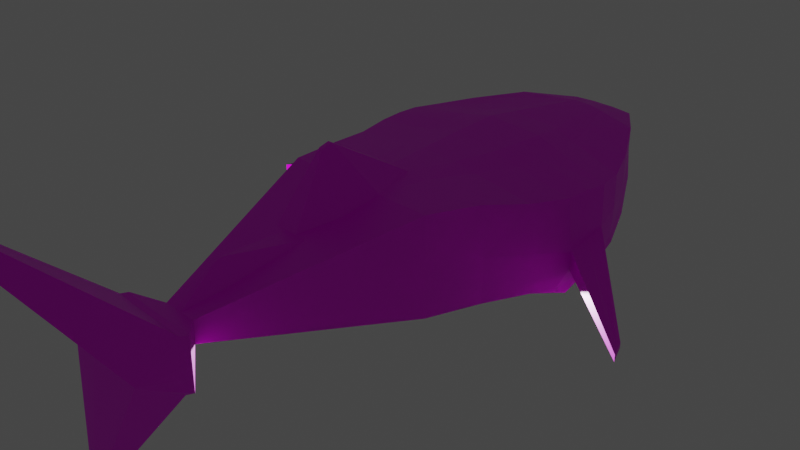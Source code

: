 # Source: shark_whale.blend  (saved by Blender 3.3.6; exported with 4.5.12 LTS)
import bpy
from mathutils import Matrix  # noqa: F401  (used for matrix-valued properties, if any)

bpy.ops.wm.read_factory_settings(use_empty=True)
scene = bpy.context.scene
scene.name = 'Scene'

# ---- collections
col_collection = bpy.data.collections.new('Collection'); scene.collection.children.link(col_collection)

# ---- images (referenced by path relative to the original .blend; pixels are not part of the script)
import os
ASSET_DIR = os.environ.get("B2B_ASSET_DIR", "")  # directory of the original .blend (textures are referenced by path, not embedded)
HERE = os.path.dirname(os.path.abspath(__file__))  # packed textures are extracted next to this script under _unpacked/

def load_image(name, relpath, width, height, colorspace="sRGB"):
    """Load a texture the original file referenced (path relative to the .blend, or extracted next to this script)."""
    p = next((c for c in (os.path.join(HERE, relpath), os.path.join(ASSET_DIR, relpath)) if relpath and os.path.exists(c)), "")
    if p:
        img = bpy.data.images.load(p, check_existing=True)
        img.name = name
    else:  # same state as the original file: an image datablock whose file is absent (Cycles renders it pink)
        img = bpy.data.images.new(name, width, height)
        img.source = "FILE"
        img.filepath = "//" + (relpath or name)
    img.colorspace_settings.name = colorspace
    return img
img_diff = load_image('diff', 'Textures/diff.png', 1024, 1024, 'sRGB')
img_spec_png = load_image('spec.png', 'Textures/spec.png', 1024, 1024, 'Non-Color')

# ---- materials (node trees are filled in below, after node groups)
mat_diff = bpy.data.materials.new('diff')
mat_diff.alpha_threshold = 0.0
mat_diff.use_transparent_shadow = False
mat_diff.roughness = 0.5
mat_diff.line_color = (0.0, 0.0, 0.0, 1.0)

# ---- material node trees
mat_diff.use_nodes = True; mat_diff.node_tree.nodes.clear()
_N = mat_diff.node_tree.nodes; _L = mat_diff.node_tree.links
n0 = _N.new('ShaderNodeOutputMaterial'); n0.name = 'Material Output'; n0.location = (300, 300)
n1 = _N.new('ShaderNodeBsdfPrincipled'); n1.name = 'Principled BSDF'; n1.location = (10, 300)
n1.distribution = 'GGX'
n1.subsurface_method = 'BURLEY'
n1.inputs[3].default_value = 1.45
n1.inputs[27].default_value = (0.0, 0.0, 0.0, 1.0)
n1.inputs[28].default_value = 1.0
n2 = _N.new('ShaderNodeTexImage'); n2.name = 'Image Texture'; n2.location = (-280, 270)
n2.image = img_diff
n3 = _N.new('ShaderNodeValToRGB'); n3.name = 'ColorRamp'; n3.location = (-283, -101)
while len(n3.color_ramp.elements) > 1: n3.color_ramp.elements.remove(n3.color_ramp.elements[-1])
n3.color_ramp.elements[0].position = 0.3788; n3.color_ramp.elements[0].color = (0.0, 0.0, 0.0, 1.0)
_e = n3.color_ramp.elements.new(0.4848); _e.color = (1.0, 1.0, 1.0, 1.0)
n4 = _N.new('ShaderNodeTexImage'); n4.name = 'Image Texture.001'; n4.location = (-653, -9)
n4.image = img_spec_png
_L.new(n1.outputs[0], n0.inputs[0])
_L.new(n2.outputs[0], n1.inputs[0])
_L.new(n3.outputs[0], n1.inputs[1])
_L.new(n4.outputs[0], n3.inputs[0])
n0.is_active_output = True

# ---- world
world_world = bpy.data.worlds.new('World'); scene.world = world_world
world_world.use_nodes = True; world_world.node_tree.nodes.clear()
_N = world_world.node_tree.nodes; _L = world_world.node_tree.links
n0 = _N.new('ShaderNodeOutputWorld'); n0.name = 'World Output'; n0.location = (300, 300)
n1 = _N.new('ShaderNodeBackground'); n1.name = 'Background'; n1.location = (10, 300)
n1.inputs[0].default_value = (0.05088, 0.05088, 0.05088, 1.0)
_L.new(n1.outputs[0], n0.inputs[0])
n0.is_active_output = True
world_world.color = (0.05088, 0.05088, 0.05088)
world_world.use_sun_shadow = False
world_world.sun_shadow_jitter_overblur = 0.0

# ---- cameras
cam_camera = bpy.data.cameras.new('Camera')
cam_camera.clip_end = 100.0
cam_camera.ortho_scale = 7.314

# ---- lights
light_light = bpy.data.lights.new('Light', 'POINT')
light_light.transmission_factor = 0.0
light_light.energy = 1000.0
light_light.shadow_soft_size = 0.1
light_light.shadow_maximum_resolution = 0.006
light_light.use_absolute_resolution = True

# ---- meshes
me_cube = bpy.data.meshes.new('Cube')
me_cube.from_pydata([(1.345, 0.6418, 0.8614), (0.9261, 0.5462, -0.5414), (1.346, -0.3609, 1.019), (0.9225, -0.5459, -0.5458), (-1.341, 0.5628, 0.8614), (-0.9222, 0.5452, -0.5414), (-1.341, -0.4272, 1.019), (-0.9186, -0.546, -0.5458), (0.3885, -0.3899, 3.291), (-0.3832, -0.3907, 3.291), (0.3908, -0.1648, 3.287), (-0.3861, -0.1655, 3.287), (-0.2021, 0.2559, -2.623), (-0.2021, 0.01359, -2.623), (0.206, 0.2559, -2.623), (0.206, 0.01359, -2.623), (0.3087, 0.5463, -0.5463), (-0.3048, 0.5463, -0.5463), (0.6364, -0.4607, 1.046), (-0.6324, -0.5008, 1.046), (-0.3048, -0.5463, -0.5463), (0.3087, -0.5463, -0.5463), (-0.652, 0.6121, 0.8722), (0.6559, 0.66, 0.8722), (0.1295, -0.4019, 3.3), (-0.1239, -0.4018, 3.3), (-0.1243, -0.1727, 3.3), (0.1292, -0.1732, 3.3), (0.06997, 0.2559, -2.623), (-0.06607, 0.2559, -2.623), (-0.06607, 0.01359, -2.623), (0.06997, 0.01359, -2.623), (0.7789, 0.4882, -0.9616), (0.6357, 0.4301, -1.377), (0.4924, 0.3721, -1.792), (0.3492, 0.314, -2.207), (-0.3453, 0.314, -2.207), (-0.4885, 0.3721, -1.792), (-0.6318, 0.4301, -1.377), (-0.775, 0.4882, -0.9616), (-0.775, -0.4343, -0.9616), (-0.6318, -0.3223, -1.377), (-0.4885, -0.2104, -1.792), (-0.3453, -0.09839, -2.207), (0.3492, -0.09839, -2.207), (0.4924, -0.2104, -1.792), (0.6357, -0.3223, -1.377), (0.7789, -0.4343, -0.9616), (0.2609, -0.4343, -0.9616), (0.2132, -0.3223, -1.377), (0.1655, -0.2104, -1.792), (0.1177, -0.09839, -2.207), (-0.257, -0.4343, -0.9616), (-0.2093, -0.3223, -1.377), (-0.1615, -0.2104, -1.792), (-0.1138, -0.09839, -2.207), (-0.257, 0.4882, -0.9616), (-0.2093, 0.4301, -1.377), (-0.1615, 0.3721, -1.792), (-0.1138, 0.314, -2.207), (0.2609, 0.4882, -0.9616), (0.2132, 0.4301, -1.377), (0.1655, 0.3721, -1.792), (0.1177, 0.314, -2.207), (-1.353, -0.4445, 1.286), (-1.363, -0.438, 1.537), (-1.295, -0.4238, 1.834), (-1.099, -0.4473, 2.248), (-0.7705, -0.4801, 2.773), (-0.784, -0.048, 2.749), (-1.121, 0.1154, 2.202), (-1.32, 0.2362, 1.778), (-1.381, 0.3326, 1.492), (-1.377, 0.4218, 1.247), (1.381, 0.5086, 1.247), (1.385, 0.421, 1.492), (1.324, 0.3189, 1.778), (1.126, 0.1726, 2.202), (0.7902, -0.02385, 2.749), (0.7798, -0.4594, 2.773), (1.108, -0.398, 2.248), (1.304, -0.3527, 1.834), (1.372, -0.3606, 1.537), (1.361, -0.3723, 1.286), (-0.658, -0.5167, 1.351), (-0.6745, -0.5217, 1.646), (-0.6147, -0.5018, 1.979), (-0.465, -0.507, 2.397), (-0.2733, -0.5108, 2.872), (0.6649, -0.4717, 1.351), (0.6838, -0.473, 1.646), (0.624, -0.4591, 1.979), (0.4742, -0.4808, 2.397), (0.2826, -0.5028, 2.872), (1.262, 0.5838, 0.6049), (1.076, 0.5693, 0.07938), (-1.042, -0.5136, 0.05677), (-1.203, -0.4397, 0.5914), (1.207, -0.3883, 0.5914), (1.046, -0.4937, 0.05677), (-1.258, 0.5176, 0.6049), (-1.072, 0.5417, 0.07938), (-0.5714, 0.5533, 0.579), (-0.395, 0.5599, 0.03377), (0.5753, 0.5913, 0.579), (0.3989, 0.5719, 0.03377), (0.5099, -0.4878, 0.5694), (0.3682, -0.5454, 0.01948), (-0.506, -0.5152, 0.5694), (-0.3643, -0.5525, 0.01948), (-0.9234, 0.001194, -0.54), (1.436, 0.1794, 0.9893), (-1.432, 0.0868, 0.9893), (0.9273, 0.002468, -0.54), (0.39, -0.2796, 3.289), (-0.385, -0.2803, 3.289), (-0.2021, 0.1347, -2.623), (0.206, 0.1347, -2.623), (0.1294, -0.2902, 3.3), (-0.124, -0.2899, 3.3), (0.7789, 0.02695, -0.9616), (0.6357, 0.0539, -1.377), (0.4924, 0.08084, -1.792), (0.3492, 0.1078, -2.207), (-0.775, 0.02695, -0.9616), (-0.6318, 0.0539, -1.377), (-0.4885, 0.08084, -1.792), (-0.3453, 0.1078, -2.207), (1.431, 0.1335, 1.233), (1.425, 0.07358, 1.477), (1.344, 0.00175, 1.777), (1.133, -0.1117, 2.207), (0.7916, -0.2495, 2.753), (-1.427, 0.03836, 1.233), (-1.419, -0.02325, 1.478), (-1.337, -0.08314, 1.777), (-1.126, -0.1687, 2.207), (-0.7834, -0.2731, 2.753), (1.084, 0.05748, 0.08543), (1.279, 0.1374, 0.6092), (-1.08, 0.02781, 0.08543), (-1.275, 0.06644, 0.6092), (-0.4865, 0.2355, -2.82), (-0.4865, -0.05447, -2.82), (-0.1609, 0.5199, -2.839), (-0.4865, 0.5255, -2.82), (0.1648, -0.06007, -2.839), (0.4904, -0.06007, -2.839), (0.4904, 0.2299, -2.839), (0.4904, 0.5199, -2.839), (0.1648, 0.5199, -2.839), (-0.1609, -0.06007, -2.839), (-0.1314, -1.413, -4.395), (-0.1314, -1.352, -4.492), (-0.5167, 0.2355, -3.352), (-0.5167, -0.05447, -2.893), (-0.191, 0.5199, -2.912), (-0.5167, 0.5255, -2.893), (0.1346, -0.06007, -2.912), (0.4602, -0.06007, -2.912), (0.4602, 0.2299, -3.371), (0.4602, 0.5199, -2.912), (0.1346, 0.5199, -2.912), (-0.191, -0.06007, -2.912), (-0.191, 0.2299, -3.371), (0.1346, 0.2299, -3.371), (0.006188, -1.414, -4.399), (0.07499, -1.414, -4.399), (-0.06262, -1.414, -4.399), (-0.06262, -1.353, -4.496), (0.006188, -1.353, -4.496), (0.07499, -1.353, -4.496), (-0.07479, 1.238, -3.428), (-0.1679, 1.239, -3.422), (0.1115, 1.155, -3.559), (0.1115, 1.238, -3.428), (0.01836, 1.238, -3.428), (-0.1679, 1.156, -3.554), (-0.07479, 1.155, -3.559), (0.01836, 1.155, -3.559), (-1.424, 0.2945, 0.9893), (0.9274, 0.2744, -0.5399), (-0.3856, -0.2233, 3.288), (0.206, 0.1953, -2.623), (0.7789, 0.2576, -0.9616), (0.6357, 0.242, -1.377), (0.4924, 0.2264, -1.792), (0.3492, 0.2109, -2.207), (-1.417, 0.2373, 1.233), (-1.412, 0.1641, 1.476), (-1.332, 0.08024, 1.777), (-1.126, -0.02559, 2.205), (-0.786, -0.161, 2.749), (-1.081, 0.2835, 0.08573), (-1.276, 0.289, 0.6093), (-0.9235, 0.2731, -0.5399), (1.428, 0.3872, 0.9893), (0.3905, -0.2226, 3.288), (-0.2021, 0.1953, -2.623), (0.1293, -0.2322, 3.3), (-0.1241, -0.2317, 3.3), (-0.775, 0.2576, -0.9616), (-0.6318, 0.242, -1.377), (-0.4885, 0.2264, -1.792), (-0.3453, 0.2109, -2.207), (1.421, 0.3302, 1.233), (1.416, 0.2596, 1.476), (1.338, 0.1645, 1.777), (1.132, 0.03168, 2.205), (0.7932, -0.1367, 2.749), (1.085, 0.3133, 0.08573), (1.28, 0.3601, 0.6093), (0.4904, 0.3749, -2.839), (-0.4865, 0.3805, -2.82), (0.4602, 0.3749, -3.142), (-0.5167, 0.3805, -3.122), (0.1115, 1.196, -3.494), (-0.1679, 1.198, -3.488), (-0.07479, 1.196, -3.494), (0.01836, 1.196, -3.494), (0.05224, 0.626, -0.7167), (-0.04833, 0.626, -0.7167), (0.3023, -0.5262, 1.063), (-0.2984, -0.5505, 1.063), (-0.02544, -1.084, -0.8754), (0.02934, -1.084, -0.8754), (-0.3369, 0.6386, 0.878), (0.3408, 0.6698, 0.878), (0.04504, -0.4008, 3.3), (-0.03945, -0.4007, 3.3), (-0.03981, -0.1719, 3.3), (0.04468, -0.1723, 3.3), (0.02462, 0.2559, -2.623), (-0.02072, 0.2559, -2.623), (-0.02072, 0.01359, -2.623), (0.02462, 0.01359, -2.623), (0.04441, 0.5974, -0.921), (-0.04051, 0.5974, -0.921), (0.07236, 0.4301, -1.377), (-0.06846, 0.4301, -1.377), (0.0124, 0.4902, -1.96), (-0.008497, 0.4902, -1.96), (0.009349, 0.4791, -2.039), (-0.005446, 0.4791, -2.039), (-0.02118, -1.054, -0.9866), (0.02508, -1.054, -0.9866), (-0.06846, -0.3223, -1.377), (0.07236, -0.3223, -1.377), (-0.009335, -0.3548, -2.14), (0.01324, -0.3548, -2.14), (-0.00604, -0.3316, -2.226), (0.009943, -0.3316, -2.226), (0.3283, -0.5334, 1.392), (-0.3217, -0.5614, 1.392), (0.3511, -0.5414, 1.712), (-0.3418, -0.5727, 1.712), (0.316, -0.5164, 2.058), (-0.3067, -0.5438, 2.058), (0.2203, -0.5167, 2.462), (-0.211, -0.5329, 2.462), (0.109, -0.5162, 2.903), (-0.09973, -0.5203, 2.903), (0.1266, -0.564, 0.006075), (-0.1227, -0.5664, 0.006075), (0.2284, -0.5343, 0.5591), (-0.2245, -0.5505, 0.5591), (-0.1446, 0.5674, 0.01516), (0.1485, 0.5729, 0.01516), (-0.2813, 0.5707, 0.5665), (0.2852, 0.595, 0.5665), (-0.03957, -0.2889, 3.3), (0.04492, -0.2892, 3.3), (0.05622, 0.5199, -2.839), (-0.05232, 0.5199, -2.839), (-0.05232, -0.06007, -2.839), (0.05622, -0.06007, -2.839), (0.02606, 0.5199, -2.912), (-0.08249, 0.5199, -2.912), (-0.08249, -0.06007, -2.912), (0.02606, -0.06007, -2.912), (0.02606, 0.2299, -3.371), (-0.08249, 0.2299, -3.371), (-0.03968, -1.414, -4.399), (-0.01675, -1.414, -4.399), (-0.01675, -1.353, -4.496), (-0.03968, -1.353, -4.496), (-0.01269, 1.238, -3.428), (-0.04374, 1.238, -3.428), (-0.01269, 1.155, -3.559), (-0.04374, 1.155, -3.559), (-0.01269, 1.196, -3.494), (-0.04374, 1.196, -3.494), (-0.03968, -0.2308, 3.3), (0.04481, -0.2312, 3.3), (2.432, 0.7554, 0.4415), (2.432, 0.6788, 0.4415), (2.396, 0.7344, 0.5313), (2.396, 0.6684, 0.5313), (2.36, 0.7134, 0.6211), (2.36, 0.658, 0.6211), (-2.392, 0.2873, 0.5313), (-2.356, 0.2769, 0.6211), (-2.428, 0.2976, 0.4415), (-2.428, 0.3743, 0.4415), (-2.392, 0.3533, 0.5313), (-2.356, 0.3323, 0.6211), (0.6694, 0.7324, 1.081), (1.36, 0.7059, 1.043), (0.1287, -0.00563, 3.35), (0.3855, -0.003112, 3.345), (-1.352, 0.5322, 1.301), (-1.356, 0.629, 1.043), (0.7751, 0.1389, 2.818), (-0.6655, 0.6848, 1.081), (0.341, 0.7479, 1.102), (-0.3816, -0.00344, 3.345), (-0.1247, -0.005406, 3.35), (0.04424, -0.005396, 3.35), (0.2801, 0.1255, 2.918), (-0.2757, 0.1174, 2.918), (-0.7705, 0.1185, 2.818), (-1.103, 0.2522, 2.272), (-1.298, 0.3501, 1.846), (-1.357, 0.4379, 1.553), (1.356, 0.6116, 1.301), (1.361, 0.5197, 1.553), (1.302, 0.4253, 1.846), (1.107, 0.3037, 2.272), (0.6818, 0.6242, 1.379), (0.6893, 0.5183, 1.672), (0.6351, 0.41, 2.002), (0.48, 0.2841, 2.428), (-0.6779, 0.5743, 1.379), (-0.6854, 0.4665, 1.672), (-0.6312, 0.3641, 2.002), (-0.4761, 0.2561, 2.428), (0.3542, 0.6317, 1.424), (0.3644, 0.5174, 1.742), (0.331, 0.4019, 2.085), (0.2274, 0.2739, 2.496), (0.1071, 0.1212, 2.949), (-0.3371, 0.7174, 1.102), (-0.04025, -0.005185, 3.35), (-0.3503, 0.5993, 1.424), (-0.3605, 0.4833, 1.742), (-0.3271, 0.3716, 2.085), (-0.2235, 0.2562, 2.496), (-0.1027, 0.117, 2.949)], [], [(137, 68, 9, 115), (108, 19, 6, 97), (194, 180, 4, 100), (63, 35, 14, 28), (139, 111, 2, 98), (104, 23, 0, 94), (119, 115, 9, 25), (209, 78, 10, 197), (93, 79, 8, 24), (198, 12, 145, 213), (55, 43, 13, 30), (204, 36, 12, 198), (123, 44, 15, 117), (44, 51, 31, 15), (250, 55, 30, 234), (232, 28, 150, 272), (13, 116, 142, 143), (68, 88, 25, 9), (260, 93, 24, 228), (114, 118, 24, 8), (270, 119, 25, 229), (100, 4, 22, 102), (269, 227, 23, 104), (36, 59, 29, 12), (242, 63, 28, 232), (98, 2, 18, 106), (265, 223, 19, 108), (220, 16, 60, 236), (236, 60, 61, 238), (238, 61, 62, 240), (240, 62, 63, 242), (5, 17, 56, 39), (39, 56, 57, 38), (38, 57, 58, 37), (37, 58, 59, 36), (224, 20, 52, 244), (244, 52, 53, 246), (246, 53, 54, 248), (248, 54, 55, 250), (3, 21, 48, 47), (47, 48, 49, 46), (46, 49, 50, 45), (45, 50, 51, 44), (113, 3, 47, 120), (120, 47, 46, 121), (121, 46, 45, 122), (122, 45, 44, 123), (195, 5, 39, 201), (201, 39, 38, 202), (202, 38, 37, 203), (203, 37, 36, 204), (20, 7, 40, 52), (52, 40, 41, 53), (53, 41, 42, 54), (54, 42, 43, 55), (16, 1, 32, 60), (60, 32, 33, 61), (61, 33, 34, 62), (62, 34, 35, 63), (11, 26, 316, 315), (74, 0, 307, 324), (230, 231, 317, 342), (27, 10, 309, 308), (73, 72, 323, 310), (222, 18, 89, 252), (252, 89, 90, 254), (254, 90, 91, 256), (256, 91, 92, 258), (258, 92, 93, 260), (6, 19, 84, 64), (64, 84, 85, 65), (65, 85, 86, 66), (66, 86, 87, 67), (67, 87, 88, 68), (18, 2, 83, 89), (89, 83, 82, 90), (90, 82, 81, 91), (91, 81, 80, 92), (92, 80, 79, 93), (26, 230, 342, 316), (72, 71, 322, 323), (23, 227, 314, 306), (71, 70, 321, 322), (78, 77, 327, 312), (196, 0, 74, 205), (205, 74, 75, 206), (206, 75, 76, 207), (207, 76, 77, 208), (208, 77, 78, 209), (112, 6, 64, 133), (133, 64, 65, 134), (134, 65, 66, 135), (135, 66, 67, 136), (136, 67, 68, 137), (224, 263, 109, 20), (263, 265, 108, 109), (3, 99, 107, 21), (99, 98, 106, 107), (220, 267, 105, 16), (267, 269, 104, 105), (5, 101, 103, 17), (101, 100, 102, 103), (16, 105, 95, 1), (105, 104, 94, 95), (113, 138, 99, 3), (138, 139, 98, 99), (195, 193, 101, 5), (193, 194, 100, 101), (20, 109, 96, 7), (109, 108, 97, 96), (96, 97, 141, 140), (7, 96, 140, 110), (210, 211, 139, 138), (181, 210, 138, 113), (191, 136, 137, 192), (190, 135, 136, 191), (189, 134, 135, 190), (206, 129, 299, 298), (180, 112, 302, 303), (80, 131, 132, 79), (81, 130, 131, 80), (82, 129, 130, 81), (83, 128, 129, 82), (2, 111, 128, 83), (42, 126, 127, 43), (41, 125, 126, 42), (40, 124, 125, 41), (7, 110, 124, 40), (186, 122, 123, 187), (185, 121, 122, 186), (184, 120, 121, 185), (181, 113, 120, 184), (292, 200, 119, 270), (197, 199, 118, 114), (28, 14, 149, 150), (183, 117, 148, 212), (187, 123, 117, 183), (43, 127, 116, 13), (234, 30, 151, 274), (79, 132, 114, 8), (200, 182, 115, 119), (211, 196, 111, 139), (97, 6, 112, 141), (192, 137, 115, 182), (150, 149, 161, 162), (274, 151, 163, 278), (143, 142, 154, 155), (213, 145, 157, 215), (212, 148, 160, 214), (151, 143, 155, 163), (12, 29, 144, 145), (30, 13, 143, 151), (117, 15, 147, 148), (15, 31, 146, 147), (154, 164, 169, 153), (163, 155, 152, 168), (280, 165, 170, 284), (157, 156, 172, 173), (214, 160, 174, 216), (281, 164, 178, 289), (148, 147, 159, 160), (145, 144, 156, 157), (272, 150, 162, 276), (147, 146, 158, 159), (170, 171, 167, 166), (153, 169, 168, 152), (284, 170, 166, 283), (159, 158, 166, 167), (160, 159, 167, 171), (155, 154, 153, 152), (278, 163, 168, 282), (165, 160, 171, 170), (290, 219, 179, 288), (217, 218, 178, 177), (219, 216, 174, 179), (215, 157, 173, 217), (164, 154, 177, 178), (162, 161, 175, 176), (160, 165, 179, 174), (276, 162, 176, 286), (154, 215, 217, 177), (176, 175, 216, 219), (173, 172, 218, 217), (286, 176, 219, 290), (161, 214, 216, 175), (149, 212, 214, 161), (142, 213, 215, 154), (69, 192, 182, 11), (94, 0, 196, 211), (26, 11, 182, 200), (35, 187, 183, 14), (14, 183, 212, 149), (10, 27, 199, 197), (230, 26, 200, 292), (1, 181, 184, 32), (32, 184, 185, 33), (33, 185, 186, 34), (34, 186, 187, 35), (4, 180, 188, 73), (73, 188, 189, 72), (72, 189, 190, 71), (71, 190, 191, 70), (70, 191, 192, 69), (1, 95, 210, 181), (95, 94, 211, 210), (140, 141, 194, 193), (110, 140, 193, 195), (131, 208, 209, 132), (130, 207, 208, 131), (129, 206, 207, 130), (133, 134, 301, 300), (196, 205, 296, 294), (126, 203, 204, 127), (125, 202, 203, 126), (124, 201, 202, 125), (110, 195, 201, 124), (127, 204, 198, 116), (116, 198, 213, 142), (132, 209, 197, 114), (141, 112, 180, 194), (27, 231, 293, 199), (231, 230, 292, 293), (172, 287, 291, 218), (287, 286, 290, 291), (156, 277, 287, 172), (277, 276, 286, 287), (218, 291, 289, 178), (291, 290, 288, 289), (158, 279, 283, 166), (279, 278, 282, 283), (169, 285, 282, 168), (285, 284, 283, 282), (144, 273, 277, 156), (273, 272, 276, 277), (165, 280, 288, 179), (280, 281, 289, 288), (164, 281, 285, 169), (281, 280, 284, 285), (146, 275, 279, 158), (275, 274, 278, 279), (31, 235, 275, 146), (235, 234, 274, 275), (199, 293, 271, 118), (293, 292, 270, 271), (103, 102, 268, 266), (266, 268, 269, 267), (17, 103, 266, 221), (221, 266, 267, 220), (107, 106, 264, 262), (262, 264, 265, 263), (21, 107, 262, 225), (225, 262, 263, 224), (87, 259, 261, 88), (259, 258, 260, 261), (86, 257, 259, 87), (257, 256, 258, 259), (85, 255, 257, 86), (255, 254, 256, 257), (84, 253, 255, 85), (253, 252, 254, 255), (19, 223, 253, 84), (223, 222, 252, 253), (22, 4, 311, 313), (70, 69, 320, 321), (227, 226, 341, 314), (77, 76, 326, 327), (69, 11, 315, 320), (10, 78, 312, 309), (226, 22, 313, 341), (76, 75, 325, 326), (0, 23, 306, 307), (4, 73, 310, 311), (50, 249, 251, 51), (249, 248, 250, 251), (49, 247, 249, 50), (247, 246, 248, 249), (48, 245, 247, 49), (245, 244, 246, 247), (21, 225, 245, 48), (225, 224, 244, 245), (58, 241, 243, 59), (241, 240, 242, 243), (57, 239, 241, 58), (239, 238, 240, 241), (56, 237, 239, 57), (237, 236, 238, 239), (17, 221, 237, 56), (221, 220, 236, 237), (106, 18, 222, 264), (264, 222, 223, 265), (59, 243, 233, 29), (243, 242, 232, 233), (102, 22, 226, 268), (268, 226, 227, 269), (118, 271, 228, 24), (271, 270, 229, 228), (231, 27, 308, 317), (75, 74, 324, 325), (88, 261, 229, 25), (261, 260, 228, 229), (29, 233, 273, 144), (233, 232, 272, 273), (51, 251, 235, 31), (251, 250, 234, 235), (304, 300, 301, 305), (303, 302, 300, 304), (297, 296, 298, 299), (295, 294, 296, 297), (188, 180, 303, 304), (111, 196, 294, 295), (112, 133, 300, 302), (189, 188, 304, 305), (129, 128, 297, 299), (205, 206, 298, 296), (128, 111, 295, 297), (134, 189, 305, 301), (319, 320, 315, 316), (312, 318, 308, 309), (347, 319, 316, 342), (341, 313, 332, 343), (343, 332, 333, 344), (344, 333, 334, 345), (345, 334, 335, 346), (346, 335, 319, 347), (307, 306, 328, 324), (324, 328, 329, 325), (325, 329, 330, 326), (326, 330, 331, 327), (327, 331, 318, 312), (313, 311, 310, 332), (332, 310, 323, 333), (333, 323, 322, 334), (334, 322, 321, 335), (335, 321, 320, 319), (331, 339, 340, 318), (339, 346, 347, 340), (330, 338, 339, 331), (338, 345, 346, 339), (329, 337, 338, 330), (337, 344, 345, 338), (328, 336, 337, 329), (336, 343, 344, 337), (306, 314, 336, 328), (314, 341, 343, 336), (318, 340, 317, 308), (340, 347, 342, 317)])
_uv = me_cube.uv_layers.new(name='UVMap')
_uv.uv.foreach_set('vector', [0.7084, 0.8565, 0.7084, 0.8815, 0.63, 0.8796, 0.6288, 0.8664, 0.4067, 0.3842, 0.4645, 0.3972, 0.4645, 0.4829, 0.4126, 0.4682, 0.1568, 0.9306, 0.1079, 0.9323, 0.1242, 0.8991, 0.1568, 0.9031, 0.9523, 0.7165, 0.9246, 0.7196, 0.936, 0.6676, 0.9523, 0.6658, 0.1914, 0.6482, 0.2408, 0.6425, 0.2408, 0.7084, 0.1868, 0.7118, 0.7114, 0.5548, 0.7477, 0.5637, 0.7477, 0.6465, 0.7159, 0.6371, 0.6629, 0.9543, 0.6629, 0.9857, 0.6497, 0.985, 0.6495, 0.9538, 0.9621, 0.4554, 0.9754, 0.4528, 0.9754, 0.535, 0.9686, 0.5365, 0.5656, 0.5501, 0.6073, 0.5054, 0.6073, 0.5838, 0.5829, 0.6032, 0.6764, 0.6449, 0.6822, 0.6494, 0.6822, 0.7021, 0.6684, 0.6914, 0.9493, 0.8768, 0.9217, 0.8798, 0.9331, 0.8266, 0.9493, 0.8248, 0.8174, 0.8563, 0.8051, 0.8568, 0.8102, 0.8038, 0.8174, 0.8036, 0.977, 0.8777, 0.9523, 0.8792, 0.9625, 0.8257, 0.977, 0.8248, 0.9206, 0.01215, 0.9482, 0.01522, 0.9482, 0.06718, 0.932, 0.06538, 0.9332, 0.3394, 0.9074, 0.3223, 0.928, 0.2746, 0.9332, 0.2762, 0.6878, 0.9584, 0.6823, 0.9579, 0.6748, 0.916, 0.6878, 0.9172, 0.04306, 0.9259, 0.04306, 0.9404, 0.0015, 0.9525, 0.0015, 0.9177, 0.5094, 0.5973, 0.4675, 0.553, 0.4848, 0.4997, 0.5094, 0.5189, 0.9789, 0.02203, 0.9977, 0.01215, 0.9977, 0.06806, 0.9882, 0.07145, 0.3551, 0.9551, 0.3551, 0.9865, 0.3417, 0.987, 0.3419, 0.9559, 0.2422, 0.4619, 0.2524, 0.462, 0.2524, 0.4754, 0.2422, 0.4753, 0.716, 0.6586, 0.7475, 0.6495, 0.7475, 0.7325, 0.7114, 0.7411, 0.3791, 0.882, 0.3791, 0.921, 0.3417, 0.9265, 0.345, 0.8893, 0.7484, 0.9067, 0.776, 0.9099, 0.776, 0.9605, 0.7598, 0.9587, 0.9695, 0.8197, 0.9527, 0.7935, 0.9641, 0.7441, 0.9695, 0.7447, 0.007404, 0.3802, 0.05933, 0.3652, 0.05933, 0.4513, 0.0015, 0.4646, 0.8435, 0.4842, 0.8435, 0.5454, 0.8031, 0.5492, 0.81, 0.4903, 0.8632, 0.9176, 0.8942, 0.8953, 0.8942, 0.9459, 0.8649, 0.9423, 0.6288, 0.913, 0.6366, 0.8845, 0.687, 0.8902, 0.687, 0.9072, 0.6258, 0.9273, 0.6092, 0.9303, 0.6057, 0.8798, 0.6258, 0.8565, 0.2438, 0.953, 0.2672, 0.9331, 0.2672, 0.9837, 0.2443, 0.9626, 0.3385, 0.6364, 0.3391, 0.5623, 0.3894, 0.5565, 0.3894, 0.6187, 0.05185, 0.6792, 0.05185, 0.7414, 0.0015, 0.7472, 0.0015, 0.6964, 0.7671, 0.8006, 0.7671, 0.7498, 0.8175, 0.7441, 0.8175, 0.7834, 0.1576, 0.8164, 0.1967, 0.8209, 0.1967, 0.8715, 0.169, 0.8684, 0.06512, 0.5462, 0.144, 0.5213, 0.144, 0.5732, 0.06551, 0.56, 0.0465, 0.5755, 0.0015, 0.5098, 0.03174, 0.4676, 0.0465, 0.4758, 0.8681, 0.5457, 0.8516, 0.5492, 0.8465, 0.4975, 0.8681, 0.4538, 0.9143, 0.1384, 0.9454, 0.1008, 0.9454, 0.1528, 0.9147, 0.1491, 0.2692, 0.5968, 0.2692, 0.5231, 0.3209, 0.5174, 0.3209, 0.5796, 0.6874, 0.151, 0.6874, 0.08882, 0.7391, 0.08308, 0.7391, 0.1338, 0.7665, 0.6696, 0.8169, 0.6752, 0.8169, 0.7272, 0.7779, 0.7229, 0.7114, 0.8057, 0.7504, 0.8101, 0.7504, 0.862, 0.7228, 0.8589, 0.664, 0.6655, 0.664, 0.7314, 0.611, 0.7186, 0.6103, 0.6633, 0.7641, 0.7473, 0.7641, 0.8027, 0.7114, 0.7893, 0.7114, 0.7441, 0.6554, 0.8444, 0.6103, 0.8472, 0.6205, 0.7937, 0.6554, 0.7916, 0.9104, 0.4163, 0.8755, 0.4185, 0.8857, 0.365, 0.9104, 0.3635, 0.744, 0.9187, 0.7114, 0.9196, 0.7164, 0.866, 0.744, 0.865, 0.9509, 0.2405, 0.9232, 0.2415, 0.9283, 0.1885, 0.9509, 0.1877, 0.9785, 0.3274, 0.956, 0.3282, 0.9611, 0.2753, 0.9785, 0.2746, 0.7298, 0.5491, 0.7124, 0.5498, 0.7175, 0.4968, 0.7298, 0.4964, 0.5154, 0.07522, 0.5153, 0.0015, 0.567, 0.01875, 0.567, 0.08095, 0.7391, 0.01788, 0.7391, 0.08008, 0.6874, 0.06288, 0.6874, 0.01215, 0.2081, 0.8078, 0.1576, 0.8134, 0.169, 0.7602, 0.2081, 0.7559, 0.04053, 0.8638, 0.0015, 0.8681, 0.0129, 0.8149, 0.04053, 0.8118, 0.5739, 0.1627, 0.5734, 0.08859, 0.6243, 0.1063, 0.6243, 0.1685, 0.408, 0.7345, 0.408, 0.6723, 0.4583, 0.6895, 0.4583, 0.7403, 0.2438, 0.8197, 0.2438, 0.769, 0.2941, 0.7862, 0.2941, 0.8255, 0.3807, 0.8745, 0.3417, 0.879, 0.3531, 0.827, 0.3807, 0.8238, 0.7123, 0.9533, 0.7123, 0.9848, 0.6913, 0.9845, 0.6916, 0.9537, 0.9944, 0.8268, 0.9944, 0.876, 0.98, 0.8578, 0.9803, 0.8248, 0.334, 0.5841, 0.3239, 0.5841, 0.3239, 0.5632, 0.334, 0.5631, 0.1808, 0.9512, 0.1808, 0.9826, 0.1602, 0.9823, 0.1598, 0.9514, 0.8276, 0.4807, 0.8279, 0.4494, 0.8426, 0.447, 0.8426, 0.4793, 0.2396, 0.9386, 0.1987, 0.9377, 0.1983, 0.9008, 0.2396, 0.899, 0.8589, 0.883, 0.8589, 0.9244, 0.8235, 0.9224, 0.8205, 0.881, 0.8604, 0.8666, 0.8205, 0.878, 0.8238, 0.8374, 0.8604, 0.8248, 0.8354, 0.2094, 0.8675, 0.1877, 0.8675, 0.2411, 0.8413, 0.2589, 0.8901, 0.7629, 0.9157, 0.7441, 0.9157, 0.8057, 0.8978, 0.817, 0.7943, 0.01215, 0.7943, 0.09779, 0.7575, 0.09635, 0.7621, 0.01218, 0.8019, 0.3635, 0.8019, 0.4478, 0.7665, 0.4492, 0.7716, 0.365, 0.5562, 0.5967, 0.5562, 0.681, 0.5176, 0.694, 0.5221, 0.6101, 0.5066, 0.3587, 0.5048, 0.2747, 0.5496, 0.2457, 0.5496, 0.3243, 0.399, 0.3644, 0.399, 0.4429, 0.3488, 0.4783, 0.3467, 0.4174, 0.3297, 0.7505, 0.2438, 0.7463, 0.245, 0.7142, 0.3297, 0.7137, 0.8019, 0.2757, 0.8019, 0.3605, 0.7716, 0.3593, 0.7665, 0.2746, 0.04012, 0.5914, 0.04012, 0.6762, 0.006071, 0.6629, 0.0015, 0.5785, 0.4858, 0.1731, 0.4876, 0.08859, 0.5305, 0.1233, 0.5305, 0.2022, 0.2392, 0.399, 0.2392, 0.4779, 0.1868, 0.4245, 0.189, 0.3634, 0.7452, 0.2716, 0.735, 0.2716, 0.735, 0.2506, 0.7452, 0.2506, 0.9294, 0.5206, 0.9294, 0.5576, 0.9137, 0.5614, 0.9149, 0.524, 0.3367, 0.9687, 0.2988, 0.97, 0.2971, 0.9415, 0.3367, 0.9422, 0.9941, 0.1877, 0.9941, 0.2459, 0.976, 0.25, 0.9787, 0.1925, 0.9202, 0.1896, 0.9202, 0.2702, 0.9025, 0.2669, 0.899, 0.1877, 0.9329, 0.537, 0.9581, 0.5118, 0.9581, 0.5609, 0.9368, 0.5668, 0.6462, 0.03197, 0.6246, 0.03619, 0.6267, 0.005028, 0.6462, 0.0015, 0.9917, 0.9867, 0.9721, 0.9898, 0.9738, 0.9526, 0.9917, 0.9476, 0.985, 0.4226, 0.9669, 0.4269, 0.9687, 0.368, 0.985, 0.3635, 0.9459, 0.5759, 0.9621, 0.5711, 0.9621, 0.6517, 0.9491, 0.6555, 0.8734, 0.1008, 0.8734, 0.1636, 0.8415, 0.1672, 0.8445, 0.1083, 0.5477, 0.8606, 0.5477, 0.9196, 0.5176, 0.9219, 0.5194, 0.8711, 0.2396, 0.8408, 0.2396, 0.8915, 0.2033, 0.896, 0.2042, 0.8542, 0.798, 0.1008, 0.8385, 0.1113, 0.8385, 0.1663, 0.8053, 0.1588, 0.7973, 0.01215, 0.8304, 0.01979, 0.8304, 0.09432, 0.8057, 0.09017, 0.4514, 0.2457, 0.4514, 0.369, 0.425, 0.3812, 0.4067, 0.3154, 0.5988, 0.7826, 0.5988, 0.8502, 0.5656, 0.8577, 0.5705, 0.7895, 0.3418, 0.4152, 0.2692, 0.4303, 0.2738, 0.3487, 0.3418, 0.3415, 0.3115, 0.02443, 0.3758, 0.0015, 0.3758, 0.08609, 0.3102, 0.1062, 0.7959, 0.5711, 0.7959, 0.66, 0.7665, 0.6666, 0.7669, 0.5961, 0.8324, 0.1877, 0.8324, 0.256, 0.7989, 0.2658, 0.8037, 0.1971, 0.1539, 0.3282, 0.07947, 0.3468, 0.08428, 0.2654, 0.1539, 0.254, 0.1892, 0.2789, 0.2515, 0.2541, 0.2515, 0.3367, 0.1868, 0.3604, 0.3437, 0.3385, 0.274, 0.3271, 0.2692, 0.2457, 0.3437, 0.2643, 0.0015, 0.2561, 0.06619, 0.2797, 0.06619, 0.3622, 0.003932, 0.3376, 0.3789, 0.07922, 0.3788, 0.0015, 0.4445, 0.01145, 0.4445, 0.08557, 0.5123, 0.0158, 0.5123, 0.0836, 0.4501, 0.06968, 0.4475, 0.0015, 0.1426, 0.8128, 0.06512, 0.8121, 0.0659, 0.7811, 0.1426, 0.7802, 0.8871, 0.7449, 0.8871, 0.812, 0.8596, 0.811, 0.8561, 0.7441, 0.1519, 0.4385, 0.08395, 0.4313, 0.07947, 0.3498, 0.1519, 0.3648, 0.3102, 0.1092, 0.3757, 0.1287, 0.3757, 0.213, 0.3118, 0.1908, 0.07947, 0.5183, 0.0833, 0.4507, 0.144, 0.4415, 0.144, 0.5088, 0.2692, 0.5144, 0.2699, 0.4404, 0.3348, 0.4333, 0.3348, 0.5108, 0.8711, 0.2772, 0.8711, 0.3446, 0.8445, 0.3423, 0.8405, 0.2746, 0.8374, 0.3655, 0.8374, 0.4431, 0.8068, 0.4412, 0.8049, 0.3635, 0.953, 0.3568, 0.9362, 0.353, 0.9399, 0.2746, 0.953, 0.278, 0.8972, 0.9101, 0.9165, 0.9133, 0.9165, 0.9717, 0.8997, 0.9685, 0.4546, 0.9442, 0.4767, 0.9484, 0.4767, 0.9863, 0.4574, 0.9828, 0.6673, 0.1957, 0.6879, 0.1869, 0.6879, 0.3546, 0.6818, 0.3574, 0.1837, 0.7069, 0.1588, 0.7078, 0.1745, 0.5699, 0.1837, 0.5692, 0.8001, 0.559, 0.7665, 0.5681, 0.7753, 0.4895, 0.8001, 0.4842, 0.3387, 0.8242, 0.2971, 0.8367, 0.305, 0.7781, 0.3387, 0.769, 0.8931, 0.6707, 0.8931, 0.7237, 0.8578, 0.7092, 0.8569, 0.6658, 0.9044, 0.2762, 0.9044, 0.3378, 0.8759, 0.3276, 0.8741, 0.2746, 0.8725, 0.3663, 0.8725, 0.4322, 0.8435, 0.4251, 0.8404, 0.3635, 0.8764, 0.1008, 0.9113, 0.1029, 0.9113, 0.1558, 0.8866, 0.1543, 0.6633, 0.7979, 0.7084, 0.8007, 0.7084, 0.8535, 0.6735, 0.8514, 0.0015, 0.8088, 0.0015, 0.7534, 0.05425, 0.7502, 0.05425, 0.7954, 0.2975, 0.6425, 0.2975, 0.7082, 0.2438, 0.7107, 0.2445, 0.6553, 0.9282, 0.343, 0.9282, 0.3605, 0.8755, 0.3573, 0.8755, 0.3449, 0.9599, 0.1621, 0.9599, 0.1847, 0.9072, 0.1815, 0.9072, 0.164, 0.6913, 0.9503, 0.6913, 0.9226, 0.744, 0.9259, 0.744, 0.9485, 0.5083, 0.8659, 0.5083, 0.8985, 0.4546, 0.8956, 0.4546, 0.8679, 0.6943, 0.54, 0.6943, 0.5501, 0.6873, 0.5502, 0.6874, 0.54, 0.3994, 0.5565, 0.3994, 0.5879, 0.3924, 0.5882, 0.3925, 0.5568, 0.8886, 0.4538, 0.9012, 0.4642, 0.9012, 0.5176, 0.8711, 0.4926, 0.2387, 0.9897, 0.2322, 0.9929, 0.2231, 0.9494, 0.2387, 0.9416, 0.6431, 0.1715, 0.6431, 0.1839, 0.5904, 0.1806, 0.5904, 0.1733, 0.9512, 0.01215, 0.9759, 0.01367, 0.9759, 0.06651, 0.9614, 0.06562, 0.9441, 0.4492, 0.9387, 0.4484, 0.9312, 0.4196, 0.9441, 0.4214, 0.8932, 0.09161, 0.8679, 0.09166, 0.88, 0.01215, 0.8932, 0.01321, 0.07617, 0.3257, 0.07617, 0.3572, 0.06933, 0.3569, 0.06919, 0.3255, 0.9751, 0.1026, 0.9751, 0.1517, 0.9501, 0.1504, 0.9484, 0.1008, 0.06512, 0.6746, 0.119, 0.6762, 0.119, 0.7389, 0.06969, 0.7358, 0.9725, 0.7388, 0.9859, 0.7396, 0.9859, 0.8197, 0.9791, 0.8195, 0.3239, 0.5565, 0.3239, 0.5174, 0.3326, 0.521, 0.3326, 0.5601, 0.6492, 0.01816, 0.6492, 0.005122, 0.6579, 0.0015, 0.6579, 0.01453, 0.4735, 0.7984, 0.5083, 0.7989, 0.5083, 0.8629, 0.4733, 0.8079, 0.6465, 0.9903, 0.6291, 0.9907, 0.6288, 0.9813, 0.6465, 0.9538, 0.9785, 0.4528, 0.9959, 0.4528, 0.9959, 0.5168, 0.9784, 0.4893, 0.2573, 0.3314, 0.2573, 0.2922, 0.2662, 0.2891, 0.2662, 0.3283, 0.1524, 0.7272, 0.14, 0.7378, 0.122, 0.6993, 0.1524, 0.6746, 0.5656, 0.9672, 0.5666, 0.9509, 0.5937, 0.9184, 0.5937, 0.9576, 0.6288, 0.9394, 0.6288, 0.9248, 0.6718, 0.916, 0.6718, 0.9508, 0.8035, 0.9506, 0.7933, 0.9633, 0.779, 0.9372, 0.8035, 0.9067, 0.3072, 0.2427, 0.2692, 0.2333, 0.2992, 0.0015, 0.3072, 0.003495, 0.1868, 0.01096, 0.2248, 0.0015, 0.2248, 0.2491, 0.2168, 0.2511, 0.751, 0.2755, 0.7635, 0.2746, 0.7635, 0.4992, 0.7596, 0.4994, 0.5887, 0.3647, 0.5526, 0.3496, 0.5784, 0.2457, 0.5887, 0.2501, 0.6273, 0.0554, 0.658, 0.04455, 0.658, 0.1654, 0.6492, 0.1685, 0.06233, 0.3668, 0.07527, 0.3652, 0.07527, 0.4794, 0.07157, 0.4799, 0.8021, 0.8675, 0.7673, 0.8681, 0.7671, 0.8586, 0.8021, 0.8036, 0.2662, 0.247, 0.2662, 0.2861, 0.2573, 0.2831, 0.2573, 0.2439, 0.4616, 0.7303, 0.4616, 0.7173, 0.4703, 0.7209, 0.4703, 0.7339, 0.2561, 0.5236, 0.2561, 0.4845, 0.2648, 0.4809, 0.2648, 0.52, 0.8114, 0.566, 0.8031, 0.566, 0.8031, 0.5522, 0.8114, 0.5522, 0.652, 0.6453, 0.6602, 0.6449, 0.6602, 0.6587, 0.652, 0.659, 0.1558, 0.583, 0.153, 0.583, 0.153, 0.5692, 0.1558, 0.5692, 0.1838, 0.249, 0.1454, 0.2416, 0.1757, 0.0015, 0.1838, 0.003054, 0.07947, 0.01851, 0.1424, 0.0015, 0.1424, 0.2474, 0.1291, 0.251, 0.06339, 0.2531, 0.0015, 0.2326, 0.06339, 0.0015, 0.07647, 0.005838, 0.7355, 0.2754, 0.748, 0.2746, 0.748, 0.5062, 0.7439, 0.5064, 0.2278, 0.009108, 0.2662, 0.0015, 0.2662, 0.2393, 0.2581, 0.2409, 0.4067, 0.5879, 0.4104, 0.5879, 0.4104, 0.5972, 0.4067, 0.5972, 0.05881, 0.4676, 0.05881, 0.4788, 0.0495, 0.4793, 0.0495, 0.4681, 0.6584, 0.1827, 0.6584, 0.1715, 0.6677, 0.1715, 0.6677, 0.1827, 0.5094, 0.6003, 0.5094, 0.6329, 0.395, 0.6249, 0.395, 0.6156, 0.5335, 0.102, 0.5704, 0.08859, 0.5704, 0.2093, 0.5598, 0.2131, 0.5656, 0.3985, 0.6019, 0.3842, 0.6019, 0.4983, 0.5915, 0.5024, 0.1837, 0.5662, 0.147, 0.5527, 0.1732, 0.4415, 0.1837, 0.4454, 0.4511, 0.4876, 0.4641, 0.4859, 0.4641, 0.5929, 0.4604, 0.5934, 0.6358, 0.5024, 0.6049, 0.492, 0.627, 0.3787, 0.6358, 0.3817, 0.6801, 0.1715, 0.6801, 0.1827, 0.6707, 0.1827, 0.6707, 0.1715, 0.6554, 0.1715, 0.6554, 0.1827, 0.6461, 0.1832, 0.6461, 0.172, 0.4134, 0.5879, 0.4171, 0.5879, 0.4171, 0.5972, 0.4134, 0.5972, 0.3008, 0.6069, 0.3008, 0.6395, 0.1868, 0.6226, 0.1868, 0.6133, 0.7155, 0.9533, 0.7329, 0.9537, 0.7329, 0.9902, 0.7153, 0.9628, 0.9956, 0.1648, 0.9781, 0.1648, 0.9781, 0.1283, 0.9956, 0.1008, 0.9651, 0.5711, 0.9787, 0.5722, 0.9787, 0.6532, 0.9718, 0.6524, 0.1648, 0.9477, 0.1598, 0.9149, 0.1917, 0.8991, 0.1917, 0.9482, 0.07628, 0.2563, 0.07628, 0.2878, 0.06934, 0.2876, 0.06919, 0.2561, 0.04975, 0.5213, 0.06212, 0.5217, 0.06212, 0.5745, 0.05485, 0.5742, 0.5874, 0.2249, 0.5815, 0.2292, 0.5734, 0.1818, 0.5874, 0.1715, 0.07628, 0.2908, 0.07628, 0.3223, 0.06919, 0.3225, 0.06934, 0.2911, 0.05021, 0.6651, 0.05021, 0.6753, 0.04312, 0.6753, 0.04314, 0.6652, 0.5656, 0.8607, 0.5982, 0.8617, 0.5982, 0.9154, 0.5705, 0.9144, 0.9217, 0.8828, 0.9494, 0.8838, 0.9494, 0.9366, 0.9268, 0.9358, 0.9553, 0.6658, 0.9778, 0.6666, 0.9778, 0.7194, 0.9604, 0.7188, 0.9217, 0.9396, 0.9392, 0.9402, 0.9392, 0.993, 0.9268, 0.9926, 0.9591, 0.5088, 0.9329, 0.4825, 0.9373, 0.4528, 0.9591, 0.4593, 0.053, 0.4829, 0.07527, 0.4875, 0.07527, 0.5181, 0.05498, 0.5141, 0.8632, 0.9489, 0.8837, 0.9516, 0.8837, 0.9903, 0.8654, 0.9858, 0.9721, 0.8828, 0.9906, 0.8862, 0.9906, 0.9446, 0.9741, 0.941, 0.9639, 0.4463, 0.9474, 0.4422, 0.9507, 0.3635, 0.9639, 0.3667, 0.8531, 0.7451, 0.8531, 0.8218, 0.8223, 0.8217, 0.8205, 0.7441, 0.1324, 0.8762, 0.06543, 0.8756, 0.06512, 0.8487, 0.1324, 0.8454, 0.8634, 0.8923, 0.8674, 0.8251, 0.8942, 0.8248, 0.8942, 0.8919, 0.8049, 0.3527, 0.8068, 0.2752, 0.8375, 0.2746, 0.8375, 0.3521, 0.04312, 0.583, 0.05975, 0.5785, 0.05975, 0.6582, 0.04678, 0.6621, 0.973, 0.2468, 0.9539, 0.2509, 0.9563, 0.1918, 0.973, 0.1877, 0.2201, 0.9798, 0.1983, 0.9847, 0.201, 0.9458, 0.2201, 0.9416, 0.6632, 0.4004, 0.6843, 0.3787, 0.6843, 0.5354, 0.6792, 0.5459, 0.6159, 0.2059, 0.6392, 0.1869, 0.6392, 0.3391, 0.6329, 0.3492, 0.3788, 0.1061, 0.3788, 0.08857, 0.4315, 0.09044, 0.4315, 0.1028, 0.3417, 0.9521, 0.3417, 0.9295, 0.3944, 0.9314, 0.3944, 0.9489, 0.8755, 0.4492, 0.8755, 0.4215, 0.9282, 0.4233, 0.9282, 0.4459, 0.8021, 0.8711, 0.8021, 0.9037, 0.7484, 0.9018, 0.7484, 0.8741, 0.5492, 0.3812, 0.5492, 0.3688, 0.6019, 0.3707, 0.6019, 0.3779, 0.4887, 0.9442, 0.4951, 0.9476, 0.4951, 0.9947, 0.4797, 0.9865, 0.4986, 0.9038, 0.512, 0.9015, 0.512, 0.983, 0.5052, 0.984, 0.5176, 0.9743, 0.5193, 0.9249, 0.5443, 0.9249, 0.5443, 0.9739, 0.5804, 0.2323, 0.5804, 0.2424, 0.5734, 0.2423, 0.5734, 0.2322, 0.05322, 0.6753, 0.05321, 0.6651, 0.06029, 0.6652, 0.06029, 0.6753, 0.152, 0.586, 0.1558, 0.586, 0.1558, 0.5953, 0.152, 0.5953, 0.5834, 0.2322, 0.5872, 0.2322, 0.5872, 0.2415, 0.5834, 0.2415, 0.06212, 0.9234, 0.04919, 0.9217, 0.05842, 0.8158, 0.06212, 0.8163, 0.9042, 0.1717, 0.9042, 0.1847, 0.798, 0.1801, 0.798, 0.1763, 0.5638, 0.2173, 0.5675, 0.2173, 0.5675, 0.2267, 0.5638, 0.2267, 0.3378, 0.4669, 0.3415, 0.4669, 0.3415, 0.4762, 0.3378, 0.4762, 0.7545, 0.2439, 0.7421, 0.2431, 0.7505, 0.01215, 0.7545, 0.01237, 0.3102, 0.2427, 0.3102, 0.2303, 0.5413, 0.2338, 0.5413, 0.2378, 0.3406, 0.4639, 0.3378, 0.4639, 0.3378, 0.4501, 0.3406, 0.4501, 0.3406, 0.4471, 0.3378, 0.4471, 0.3378, 0.4333, 0.3406, 0.4333, 0.6492, 0.03419, 0.6492, 0.02116, 0.6579, 0.02478, 0.6579, 0.03781, 0.1543, 0.7838, 0.1543, 0.7968, 0.1456, 0.7932, 0.1456, 0.7802, 0.7253, 0.4934, 0.7124, 0.4918, 0.7216, 0.3787, 0.7253, 0.3792, 0.7325, 0.3609, 0.7325, 0.374, 0.6192, 0.3693, 0.6192, 0.3656, 0.7635, 0.7272, 0.751, 0.7264, 0.7596, 0.5024, 0.7635, 0.5026, 0.4678, 0.7535, 0.4678, 0.766, 0.2438, 0.7623, 0.2438, 0.7584, 0.2561, 0.5432, 0.2561, 0.5302, 0.2648, 0.5266, 0.2648, 0.5396, 0.3239, 0.6038, 0.3239, 0.5908, 0.3326, 0.5871, 0.3326, 0.6002, 0.1429, 0.8461, 0.1483, 0.8454, 0.1483, 0.8732, 0.1354, 0.8749, 0.1563, 0.4308, 0.1563, 0.4253, 0.1838, 0.4215, 0.1838, 0.4346, 0.06182, 0.6793, 0.06182, 0.6895, 0.05486, 0.6894, 0.05485, 0.6792, 0.05486, 0.7026, 0.05485, 0.6925, 0.06182, 0.6925, 0.06182, 0.7027, 0.8037, 0.6398, 0.7989, 0.5711, 0.8324, 0.581, 0.8324, 0.6492, 0.1868, 0.4972, 0.2531, 0.4809, 0.2531, 0.549, 0.1868, 0.5324, 0.3043, 0.6774, 0.3038, 0.6069, 0.3332, 0.6135, 0.3332, 0.7024, 0.06512, 0.7536, 0.1533, 0.7419, 0.1533, 0.7772, 0.06513, 0.7657, 0.8256, 0.7341, 0.8205, 0.6658, 0.8539, 0.6735, 0.8539, 0.7411, 0.3385, 0.6847, 0.405, 0.6723, 0.405, 0.7268, 0.3385, 0.7146, 0.4382, 0.1545, 0.4563, 0.08859, 0.4828, 0.1007, 0.4828, 0.2241, 0.3385, 0.6517, 0.4613, 0.6394, 0.4613, 0.6693, 0.3385, 0.6583, 0.9217, 0.7385, 0.8961, 0.7199, 0.9037, 0.6658, 0.9217, 0.677, 0.3946, 0.769, 0.3946, 0.8208, 0.3417, 0.8075, 0.3417, 0.7824, 0.8674, 0.6421, 0.8354, 0.6207, 0.8412, 0.5711, 0.8674, 0.5888, 0.5129, 0.6394, 0.5129, 0.7143, 0.4643, 0.7028, 0.4643, 0.6509, 0.3976, 0.8371, 0.4372, 0.8485, 0.4372, 0.8904, 0.4009, 0.8778, 0.7325, 0.2746, 0.7325, 0.3579, 0.6909, 0.3538, 0.6909, 0.279, 0.2822, 0.8866, 0.2822, 0.9277, 0.2438, 0.9301, 0.2468, 0.889, 0.5656, 0.7772, 0.5656, 0.699, 0.604, 0.6964, 0.604, 0.7796, 0.455, 0.9021, 0.4956, 0.9015, 0.4956, 0.9412, 0.4546, 0.939, 0.4733, 0.7925, 0.4733, 0.7203, 0.5129, 0.7173, 0.5129, 0.7954, 0.1484, 0.8424, 0.06546, 0.8405, 0.06512, 0.8172, 0.1484, 0.8158, 0.9187, 0.8248, 0.9187, 0.9044, 0.8972, 0.9071, 0.9005, 0.8288, 0.2111, 0.8373, 0.2111, 0.7559, 0.2396, 0.7563, 0.2396, 0.8378, 0.9985, 0.6693, 0.9985, 0.7282, 0.9837, 0.7239, 0.9808, 0.6658, 0.8962, 0.09598, 0.897, 0.01444, 0.9176, 0.01215, 0.9176, 0.09213, 0.8992, 0.6533, 0.8987, 0.5711, 0.9198, 0.5746, 0.9198, 0.6551, 0.3994, 0.9404, 0.4373, 0.941, 0.4373, 0.9676, 0.3976, 0.9689, 0.748, 0.5133, 0.748, 0.5505, 0.7342, 0.547, 0.733, 0.5094, 0.4447, 0.8518, 0.4414, 0.7691, 0.4679, 0.769, 0.4679, 0.8521, 0.5623, 0.9249, 0.5623, 0.9743, 0.5473, 0.9758, 0.5473, 0.9427, 0.9444, 0.4155, 0.9134, 0.3779, 0.9137, 0.3672, 0.9444, 0.3635, 0.3209, 0.2244, 0.3209, 0.2271, 0.3102, 0.2267, 0.3102, 0.2248, 0.2472, 0.3634, 0.2638, 0.3669, 0.2638, 0.4589, 0.2422, 0.4151, 0.5461, 0.3618, 0.5461, 0.3787, 0.4544, 0.3716, 0.4544, 0.3689, 0.5176, 0.4499, 0.5626, 0.3842, 0.5626, 0.4839, 0.5478, 0.4921, 0.06512, 0.8904, 0.06512, 0.8848, 0.1647, 0.8792, 0.1647, 0.8961, 0.2658, 0.6039, 0.1868, 0.579, 0.1872, 0.5652, 0.2658, 0.552, 0.2278, 0.2505, 0.2278, 0.2439, 0.2417, 0.2444, 0.2417, 0.2499, 0.2936, 0.9837, 0.2702, 0.9638, 0.2707, 0.9541, 0.2936, 0.9331, 0.3239, 0.2269, 0.3239, 0.2244, 0.3336, 0.2248, 0.3336, 0.2265, 0.9263, 0.5711, 0.9429, 0.5742, 0.9429, 0.645, 0.9228, 0.6217, 0.3346, 0.7467, 0.3346, 0.7298, 0.405, 0.737, 0.405, 0.7395, 0.7742, 0.4807, 0.7665, 0.4522, 0.8246, 0.4581, 0.8246, 0.475, 0.04656, 0.9568, 0.04656, 0.9466, 0.1049, 0.9433, 0.1049, 0.9602, 0.9497, 0.7948, 0.9187, 0.7725, 0.9204, 0.7477, 0.9497, 0.7441, 0.5443, 0.2424, 0.5443, 0.2303, 0.5691, 0.2312, 0.5691, 0.2414, 0.4047, 0.8279, 0.3976, 0.769, 0.4384, 0.7729, 0.4384, 0.8341, 0.3385, 0.4902, 0.399, 0.4813, 0.399, 0.5535, 0.3385, 0.5447, 0.9524, 0.9091, 0.9691, 0.8828, 0.9691, 0.9578, 0.9637, 0.9585, 0.5608, 0.2231, 0.5608, 0.2248, 0.4858, 0.2267, 0.4858, 0.2212, 0.401, 0.9304, 0.3976, 0.8934, 0.4353, 0.8985, 0.4353, 0.9374, 0.7576, 0.194, 0.7959, 0.1877, 0.7959, 0.2692, 0.7575, 0.2621, 0.2554, 0.462, 0.2655, 0.4619, 0.2655, 0.4753, 0.2554, 0.4754, 0.649, 0.6583, 0.6388, 0.6584, 0.6388, 0.6449, 0.649, 0.6449, 0.2662, 0.3554, 0.2561, 0.3555, 0.2561, 0.3345, 0.2662, 0.3344, 0.6944, 0.9157, 0.6942, 0.8845, 0.7084, 0.8863, 0.7084, 0.9185, 0.1482, 0.9946, 0.1294, 0.9848, 0.1386, 0.9353, 0.1482, 0.9386, 0.8589, 0.9274, 0.8589, 0.9525, 0.8092, 0.9451, 0.8091, 0.9349, 0.4458, 0.8939, 0.4512, 0.8934, 0.4512, 0.9346, 0.4383, 0.9358, 0.4858, 0.2144, 0.4858, 0.209, 0.5269, 0.2052, 0.5269, 0.2182, 0.9042, 0.4699, 0.9299, 0.4528, 0.9299, 0.516, 0.9247, 0.5176, 0.3102, 0.2196, 0.3102, 0.2177, 0.3734, 0.216, 0.3734, 0.2214, 0.5518, 0.799, 0.5597, 0.7998, 0.5597, 0.8115, 0.5531, 0.8108, 0.5518, 0.7833, 0.561, 0.7843, 0.561, 0.796, 0.5531, 0.7951, 0.4695, 0.7486, 0.4616, 0.7494, 0.4629, 0.7376, 0.4695, 0.7369, 0.808, 0.6639, 0.7989, 0.6649, 0.8001, 0.653, 0.808, 0.6522, 0.6341, 0.6603, 0.6103, 0.642, 0.6276, 0.5054, 0.6341, 0.5154, 0.7084, 0.7075, 0.6852, 0.6983, 0.6999, 0.5548, 0.7084, 0.5585, 0.661, 0.03074, 0.6844, 0.01215, 0.6844, 0.1586, 0.6782, 0.1685, 0.6643, 0.3519, 0.6422, 0.3308, 0.6591, 0.1869, 0.6643, 0.1976, 0.6129, 0.3647, 0.5917, 0.3432, 0.6071, 0.1869, 0.6129, 0.197, 0.6388, 0.4005, 0.6602, 0.3787, 0.6602, 0.5411, 0.655, 0.5518, 0.1838, 0.4185, 0.1604, 0.4001, 0.1771, 0.252, 0.1838, 0.2615, 0.7094, 0.537, 0.6873, 0.5323, 0.7029, 0.3787, 0.7094, 0.3802, 0.5176, 0.5393, 0.5591, 0.4951, 0.5591, 0.5751, 0.5344, 0.5937, 0.4481, 0.5849, 0.4067, 0.5406, 0.4235, 0.4859, 0.4481, 0.5044, 0.1079, 0.9453, 0.1264, 0.9353, 0.1264, 0.9923, 0.1168, 0.9955, 0.1049, 0.9403, 0.06515, 0.9399, 0.06512, 0.9017, 0.1049, 0.8991, 0.04123, 0.9117, 0.0015, 0.9147, 0.001715, 0.8771, 0.04123, 0.8711, 0.3356, 0.8831, 0.2971, 0.8941, 0.2998, 0.8522, 0.3356, 0.8397, 0.8334, 0.03322, 0.8649, 0.01215, 0.8649, 0.06814, 0.8388, 0.08572, 0.8705, 0.2062, 0.896, 0.1877, 0.896, 0.2534, 0.878, 0.2644, 0.1576, 0.7149, 0.2408, 0.7148, 0.2408, 0.7529, 0.1595, 0.7478, 0.7084, 0.7105, 0.7084, 0.792, 0.671, 0.7949, 0.6763, 0.7131, 0.1051, 0.5762, 0.1051, 0.6582, 0.06512, 0.6716, 0.06985, 0.5894, 0.4557, 0.3588, 0.4544, 0.2766, 0.5018, 0.2457, 0.5018, 0.3233, 0.4037, 0.2457, 0.4037, 0.3233, 0.3493, 0.3614, 0.3467, 0.3008, 0.5557, 0.697, 0.5557, 0.7803, 0.5227, 0.7791, 0.5176, 0.6976, 0.795, 0.1031, 0.795, 0.1847, 0.7628, 0.1826, 0.7575, 0.1008, 0.148, 0.589, 0.148, 0.6711, 0.1128, 0.6584, 0.1081, 0.5762, 0.4675, 0.4664, 0.4689, 0.3842, 0.5146, 0.4192, 0.5146, 0.4967, 0.4352, 0.1466, 0.4352, 0.2241, 0.3787, 0.1697, 0.3812, 0.1092, 0.8957, 0.6485, 0.8704, 0.6299, 0.8777, 0.5711, 0.8957, 0.5821, 0.6675, 0.7344, 0.6675, 0.7886, 0.6104, 0.7747, 0.6103, 0.7495, 0.5488, 0.8576, 0.5176, 0.8362, 0.5229, 0.7833, 0.5488, 0.8011, 0.6216, 0.0015, 0.6216, 0.08062, 0.5701, 0.06883, 0.57, 0.01463, 0.2438, 0.8285, 0.282, 0.84, 0.282, 0.8836, 0.2464, 0.8705, 0.6822, 0.5548, 0.6822, 0.6419, 0.6389, 0.6385, 0.6388, 0.5594, 0.8711, 0.5206, 0.9107, 0.5243, 0.9107, 0.5649, 0.8713, 0.5581, 0.5656, 0.6928, 0.5656, 0.6081, 0.6062, 0.6062, 0.6062, 0.6934, 0.3367, 0.9385, 0.2971, 0.9382, 0.2971, 0.8971, 0.3367, 0.9004, 0.6909, 0.2707, 0.6909, 0.1892, 0.732, 0.1869, 0.732, 0.2716, 0.6243, 0.9938, 0.6057, 0.9837, 0.6146, 0.9333, 0.6243, 0.9365, 0.7379, 0.154, 0.7379, 0.1792, 0.6875, 0.172, 0.6874, 0.1619])
me_cube.materials.append(mat_diff)
me_cube.use_mirror_vertex_groups = False
me_cube.update()
arm_armature = bpy.data.armatures.new('Armature')  # bones are not reproduced

# ---- objects
ob_cube = bpy.data.objects.new('Cube', me_cube)
ob_light = bpy.data.objects.new('Light', light_light)
ob_camera = bpy.data.objects.new('Camera', cam_camera)
ob_empty = bpy.data.objects.new('Empty', None)
ob_armature = bpy.data.objects.new('Armature', arm_armature)

# ---- transforms, parenting, visibility, modifiers, constraints
ob_cube.parent = ob_armature
ob_cube.matrix_parent_inverse = Matrix(((1.0, -0.0, 0.0, -0.0), (0.0, -4.371e-08, -1.0, 0.0), (0.0, 1.0, -4.371e-08, 0.0), (-0.0, 0.0, 0.0, 1.0)))
ob_cube.location = (0.0, 0.0, 0.0)
ob_cube.rotation_euler = (-1.571, 0.0, 0.0)
ob_cube.lock_rotations_4d = False
ob_cube.empty_display_type = 'ARROWS'
ob_cube.lineart.crease_threshold = 0.0
_vg = ob_cube.vertex_groups.new(name='Bone')
for _i, _w in zip([0, 1, 2, 3, 4, 5, 6, 7, 16, 17, 18, 19, 20, 21, 22, 23, 32, 39, 40, 47, 56, 60, 64, 65, 66, 67, 70, 71, 72, 73, 74, 75, 76, 77, 80, 81, 82, 83, 84, 85, 86, 89, 90, 91, 94, 95, 96, 97, 98, 99, 100, 101, 102, 103, 104, 105, 106, 107, 108, 109, 110, 111, 112, 113, 120, 124, 128, 129, 130, 131, 133, 134, 135, 136, 138, 139, 140, 141, 180, 181, 184, 188, 189, 190, 191, 193, 194, 195, 196, 201, 205, 206, 207, 208, 210, 211, 220, 221, 222, 223, 226, 227, 236, 237, 252, 253, 255, 262, 263, 264, 265, 266, 267, 268, 269, 294, 295, 296, 297, 298, 299, 300, 301, 302, 303, 304, 305, 306, 307, 310, 311, 313, 314, 321, 322, 323, 324, 325, 326, 327, 328, 329, 330, 332, 333, 334, 336, 337, 341, 343, 344], [0.48, 0.1466, 0.1959, 0.1324, 0.2311, 0.1532, 0.1886, 0.1181, 0.129, 0.1476, 0.1681, 0.2627, 0.04284, 0.06789, 0.4016, 0.5295, 0.06461, 0.06226, 0.04543, 0.05396, 0.03647, 0.04057, 0.131, 0.1235, 0.07955, 0.01684, 0.02316, 0.09493, 0.1381, 0.1415, 0.1714, 0.1801, 0.1135, 0.03722, 0.0203, 0.08912, 0.145, 0.1468, 0.08911, 0.06653, 0.0122, 0.09239, 0.06744, 0.009765, 0.6885, 0.6428, 0.6642, 0.6872, 0.6943, 0.6039, 0.6745, 0.7315, 0.7558, 0.5573, 0.7459, 0.6958, 0.7601, 0.418, 0.7246, 0.1823, 0.1245, 0.1909, 0.225, 0.1244, 0.05328, 0.04941, 0.1585, 0.191, 0.1122, 0.03095, 0.147, 0.1489, 0.09515, 0.02256, 0.6196, 0.6879, 0.7132, 0.6804, 0.1881, 0.1326, 0.05781, 0.1401, 0.1496, 0.09583, 0.02296, 0.7226, 0.677, 0.1342, 0.1889, 0.05483, 0.18, 0.1994, 0.1143, 0.03411, 0.6271, 0.6786, 0.08249, 0.09051, 0.1511, 0.2465, 0.4231, 0.5017, 0.04052, 0.03922, 0.0615, 0.0619, 0.01156, 0.2013, 0.1562, 0.7736, 0.7515, 0.5271, 0.5619, 0.7966, 0.7881, 0.3296, 0.331, 0.3616, 0.3746, 0.4531, 0.4738, 0.5835, 0.5839, 0.406, 0.4058, 0.5839, 0.5827, 0.1772, 0.2194, 0.1332, 0.1855, 0.1668, 0.1537, 0.01676, 0.08611, 0.1321, 0.1806, 0.1601, 0.09754, 0.03281, 0.1051, 0.08112, 0.02188, 0.09377, 0.067, 0.01126, 0.0801, 0.04172, 0.1483, 0.07438, 0.02776]): _vg.add([_i], _w, 'REPLACE')
_vg = ob_cube.vertex_groups.new(name='Bone.001')
for _i, _w in zip([0, 1, 2, 3, 4, 5, 6, 7, 18, 19, 22, 23, 64, 65, 66, 67, 68, 69, 70, 71, 72, 73, 74, 75, 76, 77, 78, 79, 80, 81, 82, 83, 84, 85, 86, 87, 89, 90, 91, 92, 94, 95, 96, 97, 98, 99, 100, 101, 102, 103, 104, 105, 106, 107, 108, 109, 110, 111, 112, 113, 128, 129, 130, 131, 132, 133, 134, 135, 136, 137, 138, 139, 140, 141, 180, 181, 188, 189, 190, 191, 192, 193, 194, 195, 196, 205, 206, 207, 208, 209, 210, 211, 222, 223, 226, 227, 252, 253, 254, 255, 256, 257, 258, 259, 263, 264, 265, 266, 267, 268, 269, 294, 295, 296, 297, 298, 299, 300, 301, 302, 303, 304, 305, 306, 307, 310, 311, 312, 313, 314, 320, 321, 322, 323, 324, 325, 326, 327, 328, 329, 330, 331, 332, 333, 334, 335, 336, 337, 338, 339, 341, 343, 344, 345, 346], [0.4289, 0.02041, 0.6918, 0.007589, 0.6902, 0.02114, 0.7069, 0.01527, 0.7443, 0.6444, 0.5613, 0.431, 0.7466, 0.6541, 0.5325, 0.192, 0.08374, 0.08016, 0.2072, 0.6075, 0.6938, 0.7631, 0.7144, 0.6166, 0.5526, 0.2031, 0.08064, 0.06951, 0.1797, 0.5218, 0.6105, 0.7244, 0.7763, 0.5923, 0.2788, 0.08515, 0.7746, 0.6006, 0.2428, 0.07913, 0.2239, 0.1332, 0.07509, 0.2033, 0.1939, 0.09566, 0.2489, 0.1012, 0.2159, 0.04703, 0.2104, 0.06982, 0.1502, 0.01948, 0.1513, 0.03635, 0.01732, 0.6712, 0.6596, 0.0117, 0.7136, 0.609, 0.5602, 0.1918, 0.07499, 0.7547, 0.6938, 0.5869, 0.2009, 0.08231, 0.1179, 0.2006, 0.08973, 0.2239, 0.7168, 0.01595, 0.7636, 0.6973, 0.5981, 0.2029, 0.08118, 0.09602, 0.2331, 0.01964, 0.6976, 0.6999, 0.6092, 0.557, 0.1955, 0.07779, 0.1261, 0.2184, 0.7782, 0.6785, 0.5549, 0.4728, 0.7922, 0.7892, 0.515, 0.5138, 0.1552, 0.162, 0.05218, 0.05572, 0.01413, 0.1258, 0.1301, 0.0357, 0.04049, 0.1914, 0.1975, 0.5056, 0.5039, 0.4817, 0.4717, 0.4135, 0.3975, 0.3561, 0.3548, 0.5089, 0.5093, 0.3562, 0.3559, 0.7562, 0.6923, 0.7659, 0.7335, 0.07655, 0.7731, 0.7903, 0.06768, 0.1964, 0.5875, 0.668, 0.6924, 0.6214, 0.5044, 0.1982, 0.7738, 0.6262, 0.235, 0.08184, 0.7917, 0.6497, 0.2864, 0.07871, 0.8024, 0.6598, 0.1774, 0.03916, 0.7997, 0.812, 0.6803, 0.1737, 0.0286]): _vg.add([_i], _w, 'REPLACE')
_vg = ob_cube.vertex_groups.new(name='Bone.002')
for _i, _w in zip([0, 2, 4, 6, 8, 9, 10, 11, 18, 19, 22, 23, 24, 25, 26, 27, 64, 65, 66, 67, 68, 69, 70, 71, 72, 73, 74, 75, 76, 77, 78, 79, 80, 81, 82, 83, 84, 85, 86, 87, 88, 89, 90, 91, 92, 93, 94, 97, 98, 100, 104, 111, 112, 114, 115, 118, 119, 128, 129, 130, 131, 132, 133, 134, 135, 136, 137, 139, 141, 180, 182, 188, 189, 190, 191, 192, 194, 196, 197, 199, 200, 205, 206, 207, 208, 209, 211, 222, 223, 226, 227, 228, 229, 230, 231, 252, 253, 254, 255, 256, 257, 258, 259, 260, 261, 270, 271, 292, 293, 294, 295, 296, 297, 298, 299, 300, 301, 302, 303, 304, 305, 306, 307, 309, 310, 311, 312, 313, 314, 315, 318, 319, 320, 321, 322, 323, 324, 325, 326, 327, 328, 329, 330, 331, 332, 333, 334, 335, 336, 337, 338, 339, 340, 341, 343, 344, 345, 346, 347], [0.07069, 0.08516, 0.05585, 0.07642, 0.1552, 0.1866, 0.1373, 0.1418, 0.06406, 0.05582, 0.03714, 0.03953, 0.1356, 0.1291, 0.0655, 0.06473, 0.1145, 0.2225, 0.388, 0.75, 0.5921, 0.6745, 0.7268, 0.2976, 0.1681, 0.09546, 0.1142, 0.2033, 0.334, 0.7431, 0.6417, 0.6622, 0.7418, 0.3744, 0.2445, 0.1288, 0.1346, 0.3411, 0.6524, 0.7758, 0.3317, 0.133, 0.3319, 0.7066, 0.8073, 0.2828, 0.04571, 0.03465, 0.04111, 0.03347, 0.009879, 0.1268, 0.09694, 0.1462, 0.1614, 0.1048, 0.104, 0.128, 0.2, 0.3276, 0.7314, 0.668, 0.09837, 0.1573, 0.3179, 0.7338, 0.6474, 0.05361, 0.03592, 0.0825, 0.1505, 0.09628, 0.153, 0.306, 0.7302, 0.6653, 0.03506, 0.1055, 0.1413, 0.08616, 0.08646, 0.12, 0.1915, 0.3287, 0.7318, 0.6598, 0.05078, 0.05499, 0.04959, 0.02198, 0.02547, 0.1311, 0.1278, 0.05499, 0.05494, 0.1463, 0.1489, 0.485, 0.4746, 0.7979, 0.7837, 0.7898, 0.7721, 0.2355, 0.2611, 0.09818, 0.09887, 0.07854, 0.07873, 0.1406, 0.1409, 0.1345, 0.1323, 0.1159, 0.1123, 0.04425, 0.04631, 0.06128, 0.06042, 0.04382, 0.04648, 0.06657, 0.08081, 0.1227, 0.1008, 0.07093, 0.5609, 0.0601, 0.05602, 0.09543, 0.1949, 0.158, 0.6524, 0.7363, 0.3264, 0.1999, 0.127, 0.2185, 0.3981, 0.769, 0.1211, 0.2927, 0.7058, 0.7914, 0.1145, 0.2833, 0.6771, 0.8233, 0.1175, 0.2985, 0.7821, 0.8216, 0.06732, 0.05205, 0.1136, 0.292, 0.8017, 0.8494, 0.04406]): _vg.add([_i], _w, 'REPLACE')
_vg = ob_cube.vertex_groups.new(name='Bone.003')
for _i, _w in zip([8, 9, 10, 11, 24, 25, 26, 27, 67, 68, 69, 70, 77, 78, 79, 80, 81, 86, 87, 88, 91, 92, 93, 114, 115, 118, 119, 131, 132, 136, 137, 182, 191, 192, 197, 199, 200, 208, 209, 228, 229, 230, 231, 256, 257, 258, 259, 260, 261, 270, 271, 292, 293, 308, 309, 312, 315, 316, 317, 318, 319, 320, 321, 330, 331, 334, 335, 338, 339, 340, 342, 345, 346, 347], [0.8448, 0.8134, 0.8627, 0.8582, 0.8644, 0.8709, 0.9345, 0.9353, 0.04112, 0.3242, 0.2453, 0.04287, 0.01657, 0.2776, 0.2683, 0.05819, 0.01468, 0.05657, 0.139, 0.6683, 0.04083, 0.1136, 0.7172, 0.8538, 0.8386, 0.8952, 0.896, 0.04587, 0.257, 0.04272, 0.2703, 0.8495, 0.04387, 0.2535, 0.8587, 0.9138, 0.9135, 0.03863, 0.2624, 0.8689, 0.8722, 0.945, 0.9451, 0.0469, 0.05432, 0.158, 0.1722, 0.7645, 0.7389, 0.9018, 0.9011, 0.9215, 0.9213, 1.0, 0.8773, 0.3626, 0.9046, 1.0, 1.0, 0.8051, 0.842, 0.28, 0.05053, 0.03733, 0.1268, 0.02527, 0.09796, 0.04044, 0.1392, 0.9327, 1.0, 0.02465, 0.122, 0.9559]): _vg.add([_i], _w, 'REPLACE')
_vg = ob_cube.vertex_groups.new(name='Bone.004')
for _i, _w in zip([0, 1, 2, 3, 4, 5, 6, 7, 16, 17, 18, 19, 20, 21, 32, 33, 38, 39, 40, 41, 46, 47, 48, 52, 53, 56, 57, 60, 61, 64, 94, 95, 96, 97, 98, 99, 100, 101, 102, 103, 104, 105, 106, 107, 108, 109, 110, 111, 112, 113, 120, 121, 124, 125, 138, 139, 140, 141, 180, 181, 184, 185, 193, 194, 195, 196, 201, 202, 210, 211, 220, 221, 222, 223, 224, 225, 236, 237, 244, 245, 262, 263, 264, 265, 266, 267, 268, 269, 294, 295, 296, 297, 298, 299, 300, 301, 302, 303, 304, 305, 307, 311], [0.02046, 0.6587, 0.02708, 0.6875, 0.02292, 0.66, 0.02804, 0.6855, 0.6629, 0.6193, 0.0236, 0.03705, 0.7628, 0.737, 0.1441, 0.03524, 0.0376, 0.142, 0.1774, 0.04275, 0.03847, 0.1651, 0.1421, 0.1474, 0.01006, 0.0985, 0.007474, 0.09893, 0.007556, 0.007881, 0.04189, 0.1502, 0.2072, 0.06646, 0.06361, 0.2247, 0.04314, 0.112, 0.02829, 0.3539, 0.03376, 0.1797, 0.0897, 0.5283, 0.1241, 0.7299, 0.6803, 0.01108, 0.01843, 0.6705, 0.1402, 0.03241, 0.1436, 0.03322, 0.1803, 0.04988, 0.1407, 0.05139, 0.01256, 0.6656, 0.1394, 0.03314, 0.1247, 0.04718, 0.6741, 0.008068, 0.1389, 0.03474, 0.1661, 0.04531, 0.2229, 0.2453, 0.01578, 0.02536, 0.3402, 0.3275, 0.1064, 0.1042, 0.3007, 0.297, 0.7546, 0.7814, 0.1006, 0.1184, 0.3977, 0.3474, 0.01201, 0.01439, 0.02425, 0.02422, 0.02224, 0.02141, 0.01751, 0.01645, 0.01618, 0.01498, 0.02391, 0.02448, 0.01615, 0.0149, 0.00747, 0.01002]): _vg.add([_i], _w, 'REPLACE')
_vg = ob_cube.vertex_groups.new(name='Bone.005')
for _i, _w in zip([1, 3, 5, 7, 16, 17, 20, 21, 32, 33, 34, 35, 36, 37, 38, 39, 40, 41, 42, 44, 45, 46, 47, 48, 49, 50, 52, 53, 54, 56, 57, 58, 60, 61, 62, 95, 96, 97, 98, 99, 101, 103, 105, 107, 109, 110, 113, 120, 121, 122, 124, 125, 126, 138, 139, 140, 141, 181, 184, 185, 186, 187, 193, 194, 195, 201, 202, 203, 210, 211, 220, 221, 224, 225, 236, 237, 238, 239, 240, 241, 242, 243, 244, 245, 246, 247, 262, 263, 266, 267], [0.1744, 0.1725, 0.1656, 0.1811, 0.2081, 0.2188, 0.1943, 0.1951, 0.7468, 0.389, 0.09959, 0.01719, 0.008713, 0.08611, 0.3604, 0.7356, 0.7427, 0.4163, 0.09928, 0.009206, 0.09576, 0.4055, 0.7485, 0.8434, 0.4498, 0.0661, 0.8526, 0.4782, 0.07265, 0.7613, 0.266, 0.04187, 0.8048, 0.404, 0.0684, 0.07382, 0.05344, 0.008445, 0.007165, 0.07572, 0.0553, 0.0417, 0.05476, 0.03418, 0.0514, 0.1778, 0.1935, 0.762, 0.3917, 0.09229, 0.7553, 0.3846, 0.08513, 0.08216, 0.007941, 0.05644, 0.008464, 0.1858, 0.7565, 0.386, 0.09288, 0.0121, 0.05675, 0.007644, 0.172, 0.7474, 0.3684, 0.08327, 0.08069, 0.006863, 0.6691, 0.6289, 0.6598, 0.6725, 0.7874, 0.783, 0.3671, 0.2785, 0.0284, 0.02703, 0.01172, 0.01112, 0.6993, 0.703, 0.4634, 0.4768, 0.04406, 0.04828, 0.03951, 0.05023]): _vg.add([_i], _w, 'REPLACE')
_vg = ob_cube.vertex_groups.new(name='Bone.006')
for _i, _w in zip([17, 32, 33, 34, 35, 36, 37, 38, 39, 40, 41, 42, 43, 44, 45, 46, 47, 48, 49, 50, 51, 53, 54, 55, 56, 57, 58, 59, 60, 61, 62, 63, 120, 121, 122, 123, 124, 125, 126, 127, 184, 185, 186, 187, 201, 202, 203, 204, 220, 221, 236, 237, 238, 239, 240, 241, 242, 243, 246, 247, 248, 249, 250, 251], [0.01424, 0.04451, 0.5584, 0.4784, 0.1055, 0.1082, 0.492, 0.5897, 0.06008, 0.03444, 0.5409, 0.4846, 0.09541, 0.09387, 0.4558, 0.556, 0.03243, 0.0145, 0.5502, 0.4735, 0.02371, 0.5117, 0.5466, 0.01975, 0.1038, 0.7265, 0.4769, 0.08525, 0.05569, 0.5713, 0.4713, 0.08565, 0.04458, 0.5606, 0.4679, 0.08943, 0.0517, 0.5662, 0.5054, 0.08957, 0.04631, 0.5618, 0.461, 0.09517, 0.05886, 0.5789, 0.4714, 0.09735, 0.02544, 0.03536, 0.06571, 0.07359, 0.6208, 0.7009, 0.2566, 0.2596, 0.1941, 0.1936, 0.5366, 0.5232, 0.2047, 0.2079, 0.113, 0.1126]): _vg.add([_i], _w, 'REPLACE')
_vg = ob_cube.vertex_groups.new(name='Bone.007')
for _i, _w in zip([12, 13, 14, 15, 28, 29, 33, 34, 35, 36, 37, 38, 42, 43, 44, 45, 50, 51, 54, 55, 58, 59, 61, 62, 63, 116, 117, 121, 122, 123, 125, 126, 127, 183, 185, 186, 187, 198, 202, 203, 204, 232, 233, 238, 239, 240, 241, 242, 243, 248, 249, 250, 251], [0.07939, 0.06186, 0.08309, 0.0635, 0.08262, 0.07562, 0.01733, 0.422, 0.7843, 0.7894, 0.4219, 0.01228, 0.4161, 0.8443, 0.8368, 0.4484, 0.4604, 0.9425, 0.3808, 0.9523, 0.4813, 0.7934, 0.01713, 0.4603, 0.7875, 0.06465, 0.06616, 0.01523, 0.4398, 0.8175, 0.01591, 0.4095, 0.8209, 0.07429, 0.01901, 0.4461, 0.7958, 0.0724, 0.01793, 0.4453, 0.8061, 0.07759, 0.08015, 0.0121, 0.02055, 0.715, 0.7134, 0.7942, 0.7952, 0.7953, 0.7921, 0.887, 0.8874]): _vg.add([_i], _w, 'REPLACE')
_vg = ob_cube.vertex_groups.new(name='Bone.008')
for _i, _w in zip([12, 13, 14, 15, 28, 29, 30, 31, 35, 36, 43, 44, 51, 55, 59, 63, 116, 117, 123, 127, 142, 143, 144, 145, 146, 147, 148, 149, 150, 151, 152, 153, 154, 155, 156, 157, 158, 159, 160, 161, 162, 163, 164, 165, 166, 167, 168, 169, 170, 171, 172, 173, 174, 175, 176, 177, 178, 179, 183, 187, 198, 204, 212, 213, 214, 215, 216, 217, 218, 219, 232, 233, 234, 235, 272, 273, 274, 275, 276, 277, 278, 279, 280, 281, 282, 283, 284, 285, 286, 287, 288, 289, 290, 291], [0.9206, 0.9381, 0.9169, 0.9365, 0.9174, 0.9244, 1.0, 1.0, 0.09296, 0.09364, 0.06026, 0.06015, 0.03383, 0.02794, 0.1213, 0.1269, 0.9354, 0.9338, 0.09312, 0.08955, 1.0, 1.0, 1.0, 1.0, 1.0, 1.0, 1.0, 1.0, 1.0, 1.0, 1.0, 1.0, 1.0, 1.0, 1.0, 1.0, 1.0, 1.0, 1.0, 1.0, 1.0, 1.0, 1.0, 1.0, 1.0, 1.0, 1.0, 1.0, 1.0, 1.0, 1.0, 1.0, 1.0, 1.0, 1.0, 1.0, 1.0, 1.0, 0.9257, 0.09694, 0.9276, 0.09657, 1.0, 1.0, 1.0, 1.0, 1.0, 1.0, 1.0, 1.0, 0.9224, 0.9198, 1.0, 1.0, 1.0, 1.0, 1.0, 1.0, 1.0, 1.0, 1.0, 1.0, 1.0, 1.0, 1.0, 1.0, 1.0, 1.0, 1.0, 1.0, 1.0, 1.0, 1.0, 1.0]): _vg.add([_i], _w, 'REPLACE')
_m = ob_cube.modifiers.new('Armature', 'ARMATURE')
_m.object = ob_armature
ob_light.location = (-0.288, 1.007, -1.363)
ob_light.rotation_euler = (0.6503, 0.05522, 1.866)
ob_light.lock_rotations_4d = False
ob_light.empty_display_type = 'ARROWS'
ob_light.color = (0.0, 0.0, 0.0, 0.0)
ob_light.lineart.crease_threshold = 0.0
ob_camera.location = (7.359, -6.926, 4.958)
ob_camera.rotation_euler = (1.109, 0.0, 0.8149)
ob_camera.lock_rotations_4d = False
ob_camera.empty_display_type = 'ARROWS'
ob_camera.color = (0.0, 0.0, 0.0, 0.0)
ob_camera.display_type = 'WIRE'
ob_camera.lineart.crease_threshold = 0.0
ob_empty.location = (-1.967e-32, 1.534, -0.1636)
ob_empty.rotation_euler = (1.571, 0.0, 1.571)
ob_empty.scale = (2.58, 2.58, 2.58)
ob_empty.empty_display_type = 'IMAGE'
ob_empty.empty_display_size = 5.0
ob_armature.location = (0.0, 0.0, 0.0)
ob_armature.rotation_euler = (-1.571, 0.0, 0.0)
ob_armature.show_in_front = True

# ---- collection membership
col_collection.objects.link(ob_cube)
col_collection.objects.link(ob_light)
col_collection.objects.link(ob_camera)
col_collection.objects.link(ob_empty)
col_collection.objects.link(ob_armature)

# ---- scene / render settings (as saved in the file)
scene.camera = ob_camera
scene.frame_start = 0; scene.frame_end = 60; scene.frame_set(60)
scene.render.engine = 'BLENDER_EEVEE_NEXT'
scene.cycles.sampling_pattern = 'TABULATED_SOBOL'
scene.cycles.use_light_tree = False
scene.view_settings.view_transform = 'Filmic'
bpy.context.view_layer.update()
